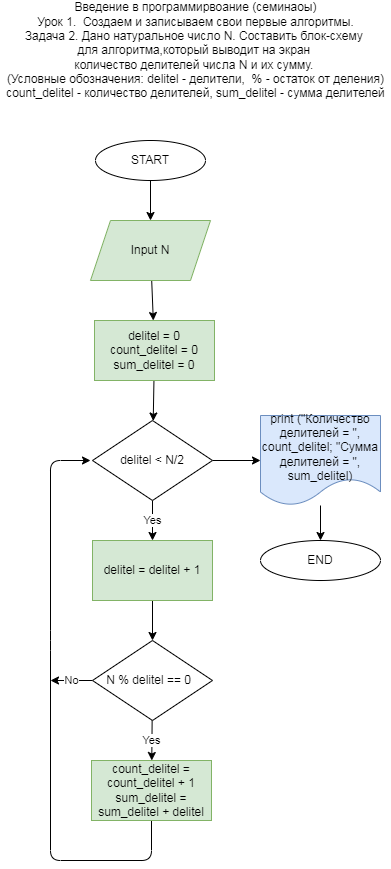

The diagram above was exported from draw.io. Its source (the exported page's mxGraphModel, read from the mxfile embedded in the PNG):
<mxGraphModel dx="406" dy="111" grid="1" gridSize="10" guides="1" tooltips="1" connect="1" arrows="1" fold="1" page="1" pageScale="1" pageWidth="827" pageHeight="1169" background="none" math="0" shadow="1">
  <root>
    <mxCell id="0" />
    <mxCell id="1" parent="0" />
    <mxCell id="7" value="" style="edgeStyle=none;html=1;rounded=0;" parent="1" source="2" target="4" edge="1">
      <mxGeometry relative="1" as="geometry" />
    </mxCell>
    <mxCell id="2" value="START" style="ellipse;whiteSpace=wrap;html=1;rounded=0;" parent="1" vertex="1">
      <mxGeometry x="105" y="150" width="110" height="40" as="geometry" />
    </mxCell>
    <mxCell id="8" value="" style="edgeStyle=none;html=1;rounded=0;" parent="1" source="4" target="5" edge="1">
      <mxGeometry relative="1" as="geometry" />
    </mxCell>
    <mxCell id="4" value="Input N" style="shape=parallelogram;perimeter=parallelogramPerimeter;whiteSpace=wrap;html=1;fixedSize=1;rounded=0;fillColor=#d5e8d4;strokeColor=#82b366;" parent="1" vertex="1">
      <mxGeometry x="100" y="230" width="120" height="60" as="geometry" />
    </mxCell>
    <mxCell id="9" value="" style="edgeStyle=none;html=1;rounded=0;" parent="1" source="5" target="6" edge="1">
      <mxGeometry relative="1" as="geometry" />
    </mxCell>
    <mxCell id="5" value="delitel = 0&lt;br&gt;count_delitel = 0&lt;br&gt;sum_delitel = 0" style="rounded=0;whiteSpace=wrap;html=1;fillColor=#d5e8d4;strokeColor=#82b366;" parent="1" vertex="1">
      <mxGeometry x="104" y="330" width="120" height="60" as="geometry" />
    </mxCell>
    <mxCell id="11" value="Yes" style="edgeStyle=none;html=1;rounded=0;" parent="1" source="6" edge="1">
      <mxGeometry relative="1" as="geometry">
        <mxPoint x="162" y="550" as="targetPoint" />
      </mxGeometry>
    </mxCell>
    <mxCell id="31" value="" style="edgeStyle=none;html=1;" parent="1" source="6" target="14" edge="1">
      <mxGeometry relative="1" as="geometry" />
    </mxCell>
    <mxCell id="6" value="delitel &amp;lt; N/2" style="rhombus;whiteSpace=wrap;html=1;rounded=0;" parent="1" vertex="1">
      <mxGeometry x="102" y="430" width="120" height="80" as="geometry" />
    </mxCell>
    <mxCell id="27" value="Yes" style="edgeStyle=none;html=1;" parent="1" source="13" target="26" edge="1">
      <mxGeometry relative="1" as="geometry" />
    </mxCell>
    <mxCell id="29" value="No" style="edgeStyle=none;html=1;" parent="1" source="13" edge="1">
      <mxGeometry relative="1" as="geometry">
        <mxPoint x="60" y="690" as="targetPoint" />
      </mxGeometry>
    </mxCell>
    <mxCell id="13" value="N % delitel == 0&amp;nbsp;&amp;nbsp;" style="rhombus;whiteSpace=wrap;html=1;rounded=0;" parent="1" vertex="1">
      <mxGeometry x="102" y="650" width="120" height="80" as="geometry" />
    </mxCell>
    <mxCell id="32" value="" style="edgeStyle=none;html=1;" parent="1" source="14" target="23" edge="1">
      <mxGeometry relative="1" as="geometry" />
    </mxCell>
    <mxCell id="14" value="print (&quot;Количество делителей = &quot;, count_delitel; &quot;Сумма делителей = &quot;, sum_delitel)" style="shape=document;whiteSpace=wrap;html=1;boundedLbl=1;rounded=0;fillColor=#dae8fc;strokeColor=#6c8ebf;" parent="1" vertex="1">
      <mxGeometry x="270" y="425" width="120" height="90" as="geometry" />
    </mxCell>
    <mxCell id="20" value="" style="edgeStyle=none;html=1;rounded=0;" parent="1" source="16" target="13" edge="1">
      <mxGeometry relative="1" as="geometry" />
    </mxCell>
    <mxCell id="16" value="delitel = delitel + 1" style="rounded=0;whiteSpace=wrap;html=1;fillColor=#d5e8d4;strokeColor=#82b366;" parent="1" vertex="1">
      <mxGeometry x="102" y="550" width="120" height="60" as="geometry" />
    </mxCell>
    <mxCell id="23" value="END" style="ellipse;whiteSpace=wrap;html=1;rounded=0;" parent="1" vertex="1">
      <mxGeometry x="270" y="550" width="120" height="40" as="geometry" />
    </mxCell>
    <mxCell id="d4JFx_HcYVwbBNUz4sTg-24" value="Введение в программирвоание (семинаоы)&lt;br&gt;Урок 1.&amp;nbsp;&amp;nbsp;Создаем и записываем свои первые алгоритмы.&lt;br&gt;Задача 2. Дано натуральное число N. Составить блок-схему &lt;br&gt;для алгоритма,который выводит на экран &lt;br&gt;количество делителей числа N и их сумму.&amp;nbsp;&lt;br&gt;(Условные обозначения: delitel - делители,&amp;nbsp; % - остаток от деления)&lt;br&gt;count_delitel - количество делителей, sum_delitel - сумма делителей" style="text;html=1;resizable=0;autosize=1;align=center;verticalAlign=middle;points=[];fillColor=none;strokeColor=none;rounded=0;" parent="1" vertex="1">
      <mxGeometry x="10" y="10" width="390" height="100" as="geometry" />
    </mxCell>
    <mxCell id="30" style="edgeStyle=none;html=1;" parent="1" source="26" edge="1">
      <mxGeometry relative="1" as="geometry">
        <mxPoint x="100" y="470" as="targetPoint" />
        <Array as="points">
          <mxPoint x="161" y="870" />
          <mxPoint x="60" y="870" />
          <mxPoint x="60" y="650" />
          <mxPoint x="60" y="470" />
        </Array>
      </mxGeometry>
    </mxCell>
    <mxCell id="26" value="count_delitel = count_delitel + 1&lt;br&gt;sum_delitel = sum_delitel + delitel" style="rounded=0;whiteSpace=wrap;html=1;fillColor=#d5e8d4;strokeColor=#82b366;" parent="1" vertex="1">
      <mxGeometry x="101" y="770" width="120" height="60" as="geometry" />
    </mxCell>
  </root>
</mxGraphModel>